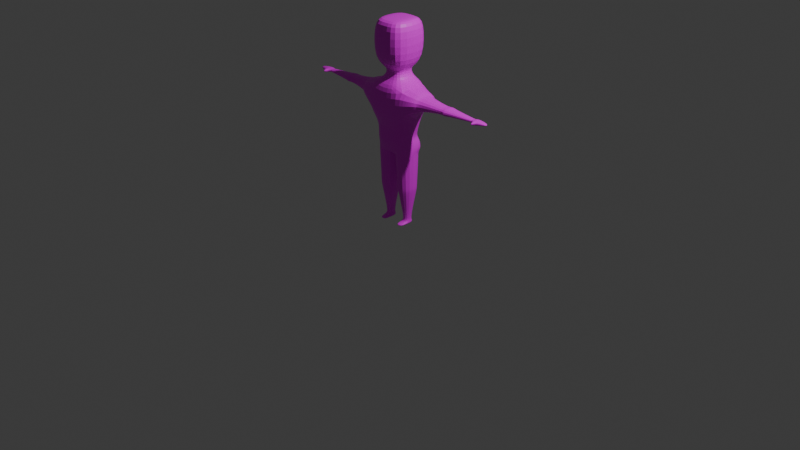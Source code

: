 # Source: LowPolyHuman.blend  (saved by Blender 4.2.66; exported with 4.5.12 LTS)
import bpy
from mathutils import Matrix  # noqa: F401  (used for matrix-valued properties, if any)

bpy.ops.wm.read_factory_settings(use_empty=True)
scene = bpy.context.scene
scene.name = 'Scene'

# ---- collections
col_collection = bpy.data.collections.new('Collection'); scene.collection.children.link(col_collection)

# ---- images (referenced by path relative to the original .blend; pixels are not part of the script)
import os
ASSET_DIR = os.environ.get("B2B_ASSET_DIR", "")  # directory of the original .blend (textures are referenced by path, not embedded)
HERE = os.path.dirname(os.path.abspath(__file__))  # packed textures are extracted next to this script under _unpacked/

def load_image(name, relpath, width, height, colorspace="sRGB"):
    """Load a texture the original file referenced (path relative to the .blend, or extracted next to this script)."""
    p = next((c for c in (os.path.join(HERE, relpath), os.path.join(ASSET_DIR, relpath)) if relpath and os.path.exists(c)), "")
    if p:
        img = bpy.data.images.load(p, check_existing=True)
        img.name = name
    else:  # same state as the original file: an image datablock whose file is absent (Cycles renders it pink)
        img = bpy.data.images.new(name, width, height)
        img.source = "FILE"
        img.filepath = "//" + (relpath or name)
    img.colorspace_settings.name = colorspace
    return img
img_material_base_color = load_image('Material Base Color', 'Fella Base Color.png', 1024, 1024, 'sRGB')

# ---- materials (node trees are filled in below, after node groups)
mat_material = bpy.data.materials.new('Material')
mat_material.alpha_threshold = 0.0
mat_material.use_transparent_shadow = False
mat_material.roughness = 0.5
mat_material.line_color = (0.0, 0.0, 0.0, 1.0)

# ---- material node trees
mat_material.use_nodes = True; mat_material.node_tree.nodes.clear()
_N = mat_material.node_tree.nodes; _L = mat_material.node_tree.links
n0 = _N.new('ShaderNodeOutputMaterial'); n0.name = 'Material Output'; n0.location = (300, 300)
n1 = _N.new('ShaderNodeBsdfPrincipled'); n1.name = 'Principled BSDF'; n1.location = (10, 300)
n1.inputs[3].default_value = 1.45
n2 = _N.new('ShaderNodeTexImage'); n2.name = 'Image Texture'; n2.location = (-280, 280)
n2.image = img_material_base_color
_L.new(n1.outputs[0], n0.inputs[0])
_L.new(n2.outputs[0], n1.inputs[0])
n0.is_active_output = True

# ---- world
world_world = bpy.data.worlds.new('World'); scene.world = world_world
world_world.use_nodes = True; world_world.node_tree.nodes.clear()
_N = world_world.node_tree.nodes; _L = world_world.node_tree.links
n0 = _N.new('ShaderNodeOutputWorld'); n0.name = 'World Output'; n0.location = (300, 300)
n1 = _N.new('ShaderNodeBackground'); n1.name = 'Background'; n1.location = (10, 300)
n1.inputs[0].default_value = (0.05088, 0.05088, 0.05088, 1.0)
_L.new(n1.outputs[0], n0.inputs[0])
n0.is_active_output = True
world_world.color = (0.05088, 0.05088, 0.05088)
world_world.sun_shadow_jitter_overblur = 0.0

# ---- cameras
cam_camera = bpy.data.cameras.new('Camera')
cam_camera.clip_end = 100.0
cam_camera.ortho_scale = 7.314

# ---- lights
light_light = bpy.data.lights.new('Light', 'POINT')
light_light.energy = 1000.0
light_light.shadow_soft_size = 0.1

# ---- meshes
me_cube = bpy.data.meshes.new('Cube')
me_cube.from_pydata([(0.1221, -0.1272, 0.5118), (0.217, -0.1378, -0.1702), (0.1221, 0.1272, 0.5118), (0.217, 0.1671, -0.1949), (0.2364, 0.1862, 0.4682), (0.242, -0.2159, 0.4682), (0.0863, -0.08988, 0.6121), (0.0863, 0.08988, 0.6121), (0.2112, -0.22, 0.671), (0.2112, 0.22, 0.671), (0.2112, -0.22, 1.058), (0.2112, 0.22, 1.058), (0.135, -0.1406, 1.097), (0.135, 0.1406, 1.097), (0.242, -0.2159, 0.1671), (0.2364, 0.1862, 0.1671), (0.3217, -0.1827, 0.4407), (0.3217, 0.1588, 0.4407), (0.3217, -0.1827, 0.225), (0.3217, 0.1588, 0.225), (0.3859, -0.1262, 0.4048), (0.3859, 0.1048, 0.4048), (0.3859, -0.1262, 0.2609), (0.3859, 0.1048, 0.2609), (1.004, -0.04448, 0.3535), (1.004, 0.04448, 0.3535), (1.004, -0.04448, 0.3121), (1.004, 0.04448, 0.3121), (1.047, -0.04776, 0.3551), (1.047, 0.04776, 0.3551), (1.047, -0.04776, 0.3106), (1.047, 0.04776, 0.3106), (1.148, -0.02133, 0.3428), (1.148, 0.02133, 0.3428), (1.148, -0.02133, 0.3229), (1.148, 0.02133, 0.3229), (1.019, -0.08467, 0.34), (1.019, -0.08467, 0.3257), (1.031, -0.08467, 0.34), (1.031, -0.08467, 0.3257), (0.6645, 0.09323, 0.3762), (0.6645, 0.09323, 0.2895), (0.6645, -0.09323, 0.2895), (0.6645, -0.09323, 0.3762), (0.7028, 0.07267, 0.299), (0.6261, 0.07026, 0.3001), (0.6261, 0.07026, 0.3655), (0.7028, 0.07267, 0.3666), (0.6261, -0.07026, 0.3655), (0.7028, -0.07267, 0.3666), (0.7028, -0.07267, 0.299), (0.6261, -0.07026, 0.3001), (0.0, -0.1378, -0.2371), (0.0, 0.2035, 0.4379), (0.0, 0.1817, -0.2617), (0.0, -0.2392, 0.4379), (0.0, 0.1272, 0.5118), (0.0, -0.1272, 0.5118), (0.0, 0.08988, 0.6121), (0.0, -0.08988, 0.6121), (0.0, 0.22, 0.671), (0.0, -0.22, 0.671), (0.0, 0.22, 1.058), (0.0, -0.22, 1.058), (0.0, 0.1406, 1.097), (0.0, -0.1406, 1.097), (0.0, -0.2392, 0.1671), (0.0, 0.2035, 0.1671), (0.9793, 0.03482, 0.3166), (0.9793, -0.03482, 0.3166), (0.9793, 0.03482, 0.349), (0.9793, -0.03482, 0.349), (0.3643, -0.1525, 0.2486), (0.3643, 0.1404, 0.2486), (0.3643, -0.1525, 0.417), (0.3643, 0.1404, 0.417), (0.02881, -0.1125, -0.6117), (0.206, -0.1124, -0.6117), (0.206, 0.1124, -0.6117), (0.02881, 0.1125, -0.6117), (0.08038, -0.128, -0.9807), (0.1534, -0.1204, -0.9807), (0.08038, -0.128, -1.0), (0.1534, -0.1204, -1.0), (0.07479, 0.06032, -1.0), (0.1613, 0.06032, -1.0), (0.1613, -0.05496, -1.0), (0.07479, -0.05496, -1.0), (0.08637, 0.04025, -0.9353), (0.07479, 0.05496, -0.9703), (0.1613, 0.05496, -0.9703), (0.1498, 0.04025, -0.9353), (0.1613, -0.05496, -0.9703), (0.1498, -0.04025, -0.9353), (0.07479, -0.05496, -0.9703), (0.08637, -0.04025, -0.9353), (0.02719, 0.1138, -0.5617), (0.03663, 0.1034, -0.6616), (0.1995, 0.1034, -0.6616), (0.2064, 0.1135, -0.5617), (0.1995, -0.1034, -0.6616), (0.2064, -0.1135, -0.5617), (0.03663, -0.1034, -0.6616), (0.02719, -0.1138, -0.5617), (0.2137, -0.1491, 0.05464), (0.1861, -0.1716, -0.0578), (0.2137, 0.139, 0.05464), (0.1861, 0.1329, -0.0578), (0.0, 0.1814, 0.03237), (0.0, 0.1329, -0.1024), (0.0, -0.1491, 0.03237), (0.0, -0.1751, -0.1024), (0.1964, -0.1603, -0.09528), (0.2067, -0.1491, -0.1328), (0.1964, 0.1509, -0.09528), (0.2067, 0.1655, -0.1328), (0.0, 0.1557, -0.1473), (0.0, 0.1752, -0.1922), (0.0, -0.1627, -0.1473), (0.0, -0.1503, -0.1922), (0.2139, 0.1307, -0.2845), (0.007933, 0.1411, -0.3318), (0.007933, -0.1308, -0.3318), (0.2139, -0.1307, -0.2845), (0.2155, 0.1224, -0.2274), (0.2155, -0.1343, -0.2274), (0.003967, 0.1349, -0.2844), (0.003967, -0.1343, -0.2844)], [], [(2, 7, 6, 0), (102, 95, 93, 100), (14, 18, 16, 5), (66, 14, 5, 55), (0, 5, 4, 2), (57, 55, 5, 0), (56, 58, 7, 2), (58, 60, 9, 7), (7, 9, 8, 6), (9, 11, 10, 8), (60, 62, 11, 9), (62, 64, 13, 11), (11, 13, 12, 10), (110, 104, 14, 66), (104, 106, 15, 14), (73, 23, 22, 72), (15, 19, 18, 14), (5, 16, 17, 4), (4, 17, 19, 15), (23, 45, 51, 22), (72, 22, 20, 74), (75, 21, 23, 73), (74, 20, 21, 75), (27, 31, 30, 26), (22, 51, 48, 20), (21, 46, 45, 23), (44, 41, 40, 47), (30, 34, 32, 28), (28, 38, 39, 30), (25, 29, 31, 27), (24, 28, 29, 25), (34, 35, 33, 32), (29, 33, 35, 31), (28, 32, 33, 29), (31, 35, 34, 30), (37, 39, 38, 36), (24, 36, 38, 28), (26, 37, 36, 24), (30, 39, 37, 26), (69, 26, 24, 71), (20, 48, 46, 21), (71, 24, 25, 70), (70, 25, 27, 68), (43, 48, 51, 42), (42, 51, 45, 41), (40, 46, 48, 43), (41, 45, 46, 40), (68, 27, 26, 69), (47, 40, 43, 49), (50, 42, 41, 44), (49, 43, 42, 50), (106, 108, 67, 15), (10, 12, 65, 63), (12, 13, 64, 65), (6, 8, 61, 59), (8, 10, 63, 61), (0, 6, 59, 57), (2, 4, 53, 56), (15, 67, 53, 4), (44, 68, 69, 50), (47, 70, 68, 44), (49, 71, 70, 47), (50, 69, 71, 49), (69, 68, 70, 71), (16, 74, 75, 17), (17, 75, 73, 19), (18, 72, 74, 16), (19, 73, 72, 18), (89, 84, 87, 94), (102, 76, 79, 97), (97, 88, 95, 102), (100, 93, 91, 98), (94, 80, 81, 92), (123, 101, 99, 120), (92, 86, 85, 90), (80, 82, 83, 81), (87, 84, 85, 86), (122, 103, 101, 123), (120, 99, 96, 121), (121, 96, 103, 122), (89, 88, 91, 90), (90, 91, 93, 92), (92, 93, 95, 94), (94, 95, 88, 89), (90, 85, 84, 89), (86, 83, 82, 87), (87, 82, 80, 94), (92, 81, 83, 86), (79, 96, 99, 78), (78, 99, 101, 77), (77, 101, 103, 76), (76, 103, 96, 79), (98, 91, 88, 97), (100, 77, 76, 102), (98, 78, 77, 100), (97, 79, 78, 98), (114, 116, 109, 107), (107, 109, 108, 106), (112, 114, 107, 105), (105, 107, 106, 104), (118, 112, 105, 111), (111, 105, 104, 110), (52, 1, 113, 119), (119, 113, 112, 118), (1, 3, 115, 113), (113, 115, 114, 112), (3, 54, 117, 115), (115, 117, 116, 114), (126, 121, 122, 127), (124, 120, 121, 126), (127, 122, 123, 125), (125, 123, 120, 124), (1, 125, 124, 3), (52, 127, 125, 1), (3, 124, 126, 54), (54, 126, 127, 52)])
_uv = me_cube.uv_layers.new(name='UVMap')
_uv.uv.foreach_set('vector', [0.1084, 0.7743, 0.1518, 0.7584, 0.1518, 0.6814, 0.1084, 0.6654, 0.03412, 0.5013, 0.05672, 0.6195, 0.08383, 0.6194, 0.1038, 0.5011, 0.1196, 0.1444, 0.1544, 0.1202, 0.1544, 0.02797, 0.1196, 0.01561, 0.01561, 0.1442, 0.1196, 0.1444, 0.1196, 0.01561, 0.01561, 0.02838, 0.4548, 0.07337, 0.4079, 0.1191, 0.5775, 0.1425, 0.5618, 0.08968, 0.4624, 0.02171, 0.4116, 0.01561, 0.4079, 0.1191, 0.4548, 0.07337, 0.7647, 0.4839, 0.7652, 0.4392, 0.7283, 0.4385, 0.7125, 0.4828, 0.8877, 0.7911, 0.8868, 0.7335, 0.7964, 0.7337, 0.8508, 0.7912, 0.8508, 0.7912, 0.7964, 0.7337, 0.7964, 0.9215, 0.8508, 0.8679, 0.4079, 0.7393, 0.5735, 0.7393, 0.5735, 0.5509, 0.4079, 0.5509, 0.7002, 0.9755, 0.6991, 0.8375, 0.6087, 0.8362, 0.6098, 0.9742, 0.6991, 0.8375, 0.7002, 0.8048, 0.6424, 0.804, 0.6087, 0.8362, 0.4991, 0.7705, 0.4656, 0.8027, 0.4656, 0.9224, 0.4991, 0.9578, 0.0175, 0.2036, 0.1089, 0.1938, 0.1196, 0.1444, 0.01561, 0.1442, 0.2331, 0.06343, 0.3564, 0.06348, 0.3766, 0.01561, 0.2045, 0.01561, 0.7628, 0.3516, 0.7479, 0.3424, 0.6493, 0.3437, 0.6378, 0.3533, 0.7803, 0.4073, 0.7701, 0.3701, 0.6244, 0.3721, 0.6087, 0.4073, 0.4079, 0.1191, 0.4156, 0.1553, 0.5593, 0.1772, 0.5775, 0.1425, 0.6626, 0.5114, 0.6266, 0.514, 0.6268, 0.5909, 0.6629, 0.6188, 0.7479, 0.3424, 0.7328, 0.2392, 0.6729, 0.24, 0.6493, 0.3437, 0.894, 0.3879, 0.9053, 0.3829, 0.9053, 0.3213, 0.894, 0.3158, 0.9093, 0.2125, 0.894, 0.218, 0.894, 0.2796, 0.9093, 0.2846, 0.4245, 0.1756, 0.4336, 0.1866, 0.5309, 0.2014, 0.5478, 0.1944, 0.7195, 0.07762, 0.7205, 0.0591, 0.6798, 0.05967, 0.6815, 0.07816, 0.01561, 0.6654, 0.03156, 0.7694, 0.05952, 0.7694, 0.07717, 0.6654, 0.8628, 0.3404, 0.8577, 0.2383, 0.8344, 0.2387, 0.8115, 0.3412, 0.8337, 0.2059, 0.8253, 0.222, 0.8562, 0.2215, 0.8578, 0.2055, 0.1084, 0.889, 0.1132, 0.933, 0.1217, 0.933, 0.1274, 0.889, 0.269, 0.9032, 0.2532, 0.9094, 0.2532, 0.9156, 0.269, 0.9222, 0.8607, 0.07722, 0.8606, 0.05864, 0.8448, 0.05888, 0.846, 0.07745, 0.4272, 0.454, 0.4232, 0.4721, 0.4634, 0.4782, 0.4646, 0.4597, 0.3002, 0.9032, 0.3002, 0.9215, 0.3087, 0.9215, 0.3087, 0.9032, 0.8606, 0.05864, 0.8628, 0.01561, 0.8557, 0.01572, 0.8448, 0.05888, 0.4232, 0.4721, 0.4274, 0.5169, 0.4453, 0.5197, 0.4634, 0.4782, 0.7205, 0.0591, 0.7089, 0.01561, 0.6907, 0.01587, 0.6798, 0.05967, 0.8566, 0.3786, 0.8616, 0.3786, 0.8616, 0.3725, 0.8566, 0.3725, 0.4272, 0.454, 0.4086, 0.4583, 0.4079, 0.4632, 0.4232, 0.4721, 0.2045, 0.9209, 0.222, 0.9153, 0.222, 0.9092, 0.2045, 0.9032, 0.6798, 0.05967, 0.6647, 0.06643, 0.6648, 0.07142, 0.6815, 0.07816, 0.03826, 0.9211, 0.03655, 0.9313, 0.05425, 0.9313, 0.05212, 0.9211, 0.4336, 0.1866, 0.4403, 0.2924, 0.4995, 0.3014, 0.5309, 0.2014, 0.4325, 0.4444, 0.4272, 0.454, 0.4646, 0.4597, 0.4618, 0.4488, 0.8613, 0.08778, 0.8607, 0.07722, 0.846, 0.07745, 0.8498, 0.08796, 0.06457, 0.7853, 0.05952, 0.7694, 0.03156, 0.7694, 0.02746, 0.7853, 0.6624, 0.2239, 0.6729, 0.24, 0.7328, 0.2392, 0.7419, 0.2228, 0.5073, 0.319, 0.4995, 0.3014, 0.4403, 0.2924, 0.4288, 0.307, 0.8253, 0.222, 0.8344, 0.2387, 0.8577, 0.2383, 0.8562, 0.2215, 0.7157, 0.08801, 0.7195, 0.07762, 0.6815, 0.07816, 0.686, 0.08843, 0.4958, 0.334, 0.5073, 0.319, 0.4288, 0.307, 0.4346, 0.3247, 0.6712, 0.2072, 0.6624, 0.2239, 0.7419, 0.2228, 0.7332, 0.2064, 0.06012, 0.8021, 0.06457, 0.7853, 0.02746, 0.7853, 0.0312, 0.8021, 0.6735, 0.648, 0.7643, 0.6678, 0.7637, 0.6249, 0.6629, 0.6188, 0.4991, 0.9578, 0.4656, 0.9224, 0.4079, 0.9228, 0.4087, 0.9583, 0.4656, 0.9224, 0.4656, 0.8027, 0.4079, 0.803, 0.4079, 0.9228, 0.8508, 0.8679, 0.7964, 0.9215, 0.8868, 0.9212, 0.8877, 0.8678, 0.9844, 0.1811, 0.9844, 0.01561, 0.894, 0.01581, 0.894, 0.1813, 0.1506, 0.8056, 0.1084, 0.82, 0.1084, 0.8569, 0.1506, 0.8578, 0.7125, 0.4828, 0.6626, 0.5114, 0.7635, 0.5283, 0.7647, 0.4839, 0.6629, 0.6188, 0.7637, 0.6249, 0.7635, 0.5283, 0.6626, 0.5114, 0.7332, 0.2064, 0.7157, 0.08801, 0.686, 0.08843, 0.6712, 0.2072, 0.8578, 0.2055, 0.8613, 0.08778, 0.8498, 0.08796, 0.8337, 0.2059, 0.4346, 0.3247, 0.4325, 0.4444, 0.4618, 0.4488, 0.4958, 0.334, 0.0312, 0.8021, 0.03826, 0.9211, 0.05212, 0.9211, 0.06012, 0.8021, 0.8115, 0.3725, 0.8115, 0.4023, 0.8254, 0.4023, 0.8254, 0.3725, 0.4156, 0.1553, 0.4245, 0.1756, 0.5478, 0.1944, 0.5593, 0.1772, 0.6266, 0.514, 0.6087, 0.5177, 0.6089, 0.5778, 0.6268, 0.5909, 0.1544, 0.1202, 0.1732, 0.1106, 0.1732, 0.03862, 0.1544, 0.02797, 0.7701, 0.3701, 0.7628, 0.3516, 0.6378, 0.3533, 0.6244, 0.3721, 0.2361, 0.8532, 0.2328, 0.8657, 0.282, 0.8695, 0.283, 0.8568, 0.3133, 0.7261, 0.3187, 0.705, 0.2228, 0.6976, 0.2251, 0.7193, 0.2251, 0.7193, 0.2438, 0.8389, 0.2781, 0.8415, 0.3133, 0.7261, 0.2525, 0.3698, 0.2796, 0.4864, 0.314, 0.4864, 0.3411, 0.3699, 0.5619, 0.8821, 0.5303, 0.8845, 0.5335, 0.9158, 0.5619, 0.9191, 0.2409, 0.2086, 0.2482, 0.3272, 0.3454, 0.3272, 0.3528, 0.2086, 0.2732, 0.5016, 0.2732, 0.5143, 0.3226, 0.5143, 0.3203, 0.5016, 0.1669, 0.889, 0.1586, 0.889, 0.1586, 0.9204, 0.1669, 0.9204, 0.5673, 0.8197, 0.5673, 0.7705, 0.5303, 0.7706, 0.5303, 0.8198, 0.02128, 0.3597, 0.02987, 0.4584, 0.1065, 0.4582, 0.1094, 0.3392, 0.7964, 0.4609, 0.7978, 0.5559, 0.8744, 0.5595, 0.8839, 0.4843, 0.2196, 0.5769, 0.2239, 0.6762, 0.3209, 0.6837, 0.3355, 0.5858, 0.852, 0.6904, 0.8477, 0.6742, 0.8206, 0.6729, 0.815, 0.6887, 0.3203, 0.5016, 0.314, 0.4864, 0.2796, 0.4864, 0.2732, 0.5016, 0.08847, 0.6341, 0.08383, 0.6194, 0.05672, 0.6195, 0.05146, 0.6342, 0.283, 0.8568, 0.2781, 0.8415, 0.2438, 0.8389, 0.2361, 0.8532, 0.815, 0.6887, 0.8146, 0.7005, 0.8516, 0.7022, 0.852, 0.6904, 0.5303, 0.8198, 0.5337, 0.8477, 0.5649, 0.8509, 0.5673, 0.8197, 0.282, 0.8695, 0.3133, 0.872, 0.3139, 0.8637, 0.283, 0.8568, 0.2732, 0.5016, 0.2452, 0.5059, 0.2452, 0.5142, 0.2732, 0.5143, 0.8733, 0.5769, 0.8744, 0.5595, 0.7978, 0.5559, 0.7975, 0.5734, 0.3449, 0.3486, 0.3454, 0.3272, 0.2482, 0.3272, 0.2487, 0.3485, 0.1064, 0.4796, 0.1065, 0.4582, 0.02987, 0.4584, 0.03059, 0.4797, 0.3187, 0.705, 0.3209, 0.6837, 0.2239, 0.6762, 0.2228, 0.6976, 0.8001, 0.5892, 0.8206, 0.6729, 0.8477, 0.6742, 0.8697, 0.5925, 0.1038, 0.5011, 0.1064, 0.4796, 0.03059, 0.4797, 0.03412, 0.5013, 0.3411, 0.3699, 0.3449, 0.3486, 0.2487, 0.3485, 0.2525, 0.3698, 0.8697, 0.5925, 0.8733, 0.5769, 0.7975, 0.5734, 0.8001, 0.5892, 0.6809, 0.7044, 0.7649, 0.7258, 0.7652, 0.7044, 0.6856, 0.6869, 0.6856, 0.6869, 0.7652, 0.7044, 0.7643, 0.6678, 0.6735, 0.648, 0.2282, 0.1274, 0.3615, 0.1275, 0.3538, 0.1113, 0.2234, 0.1112, 0.2234, 0.1112, 0.3538, 0.1113, 0.3564, 0.06348, 0.2331, 0.06343, 0.01722, 0.2801, 0.1013, 0.2578, 0.0966, 0.2415, 0.01695, 0.2607, 0.01695, 0.2607, 0.0966, 0.2415, 0.1089, 0.1938, 0.0175, 0.2036, 0.01774, 0.319, 0.1106, 0.2902, 0.1059, 0.274, 0.01748, 0.2996, 0.01748, 0.2996, 0.1059, 0.274, 0.1013, 0.2578, 0.01722, 0.2801, 0.2379, 0.1597, 0.3684, 0.1703, 0.3677, 0.1436, 0.2331, 0.1436, 0.2331, 0.1436, 0.3677, 0.1436, 0.3615, 0.1275, 0.2282, 0.1274, 0.6719, 0.7436, 0.7646, 0.7728, 0.7646, 0.7464, 0.6763, 0.7211, 0.6763, 0.7211, 0.7646, 0.7464, 0.7649, 0.7258, 0.6809, 0.7044, 0.2237, 0.5568, 0.2196, 0.5769, 0.3355, 0.5858, 0.3385, 0.5657, 0.7964, 0.4385, 0.7964, 0.4609, 0.8839, 0.4843, 0.8861, 0.466, 0.01951, 0.3394, 0.02128, 0.3597, 0.1094, 0.3392, 0.11, 0.3147, 0.2394, 0.1842, 0.2409, 0.2086, 0.3528, 0.2086, 0.3493, 0.1842, 0.2379, 0.1597, 0.2394, 0.1842, 0.3493, 0.1842, 0.3684, 0.1703, 0.01774, 0.319, 0.01951, 0.3394, 0.11, 0.3147, 0.1106, 0.2902, 0.7522, 0.804, 0.7319, 0.8043, 0.7314, 0.8957, 0.7522, 0.8979, 0.2045, 0.5455, 0.2237, 0.5568, 0.3385, 0.5657, 0.3416, 0.5455])
me_cube.materials.append(mat_material)
me_cube.use_mirror_vertex_groups = False
me_cube.update()

# ---- objects
ob_fella = bpy.data.objects.new('Fella', me_cube)
ob_light = bpy.data.objects.new('Light', light_light)
ob_camera = bpy.data.objects.new('Camera', cam_camera)

# ---- transforms, parenting, visibility, modifiers, constraints
ob_fella.location = (0.0, 0.0, 1.0)
ob_fella.lock_rotations_4d = False
ob_fella.empty_display_type = 'ARROWS'
ob_fella.lineart.crease_threshold = 0.0
_m = ob_fella.modifiers.new('Mirror', 'MIRROR')
_m = ob_fella.modifiers.new('Subdivision', 'SUBSURF')
_m.levels = 2
ob_light.location = (4.076, 1.005, 5.904)
ob_light.rotation_euler = (0.6503, 0.05522, 1.866)
ob_light.lock_rotations_4d = False
ob_light.empty_display_type = 'ARROWS'
ob_light.color = (0.0, 0.0, 0.0, 0.0)
ob_light.lineart.crease_threshold = 0.0
ob_camera.location = (7.359, -6.926, 4.958)
ob_camera.rotation_euler = (1.109, 0.0, 0.8149)
ob_camera.lock_rotations_4d = False
ob_camera.empty_display_type = 'ARROWS'
ob_camera.color = (0.0, 0.0, 0.0, 0.0)
ob_camera.display_type = 'WIRE'
ob_camera.lineart.crease_threshold = 0.0

# ---- collection membership
col_collection.objects.link(ob_fella)
col_collection.objects.link(ob_light)
col_collection.objects.link(ob_camera)

# ---- scene / render settings (as saved in the file)
scene.camera = ob_camera
scene.frame_start = 1; scene.frame_end = 250; scene.frame_set(1)
scene.render.engine = 'BLENDER_EEVEE_NEXT'
bpy.context.view_layer.update()
